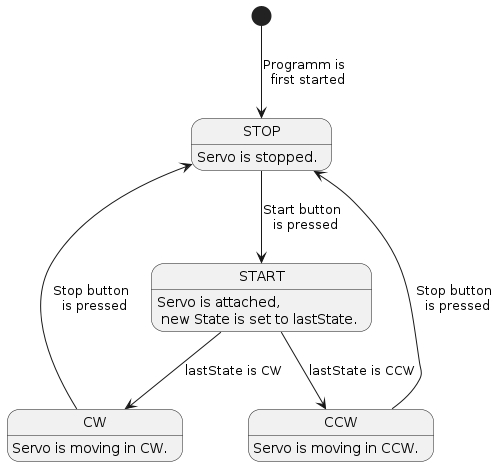

The diagram above was rendered by PlantUML. Its source (embedded in the PNG):
@startuml
[*] --> STOP : Programm is \n first started
STOP --> START : Start button \n is pressed
START --> CW : lastState is CW
START --> CCW : lastState is CCW
CCW --> STOP : Stop button \n is pressed
CW --> STOP : Stop button \n is pressed

START: Servo is attached, \n new State is set to lastState.
STOP: Servo is stopped.
CCW: Servo is moving in CCW. 
CW: Servo is moving in CW.
@enduml